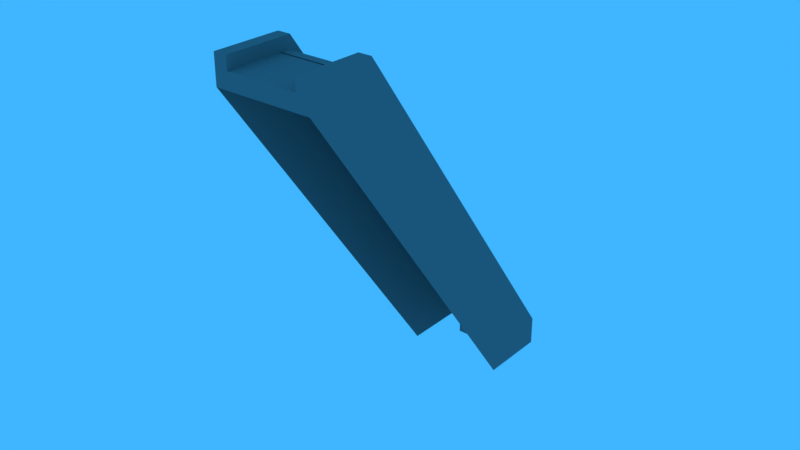 # Source: escada.blend  (saved by Blender 2.79.0; exported with 4.5.12 LTS)
import bpy
from mathutils import Matrix  # noqa: F401  (used for matrix-valued properties, if any)

bpy.ops.wm.read_factory_settings(use_empty=True)
scene = bpy.context.scene
scene.name = 'Scene'

# ---- collections
col_collection_1 = bpy.data.collections.new('Collection 1'); scene.collection.children.link(col_collection_1)

# ---- materials (node trees are filled in below, after node groups)
mat_material = bpy.data.materials.new('Material')
mat_material.alpha_threshold = 0.0
mat_material.use_transparent_shadow = False
mat_material.roughness = 0.5
mat_material.line_color = (0.0, 0.0, 0.0, 1.0)
mat_escada = bpy.data.materials.new('escada')
mat_escada.alpha_threshold = 0.0
mat_escada.use_transparent_shadow = False
mat_escada.diffuse_color = (0.196, 0.196, 0.196, 1.0)
mat_escada.roughness = 0.5
mat_escada.specular_intensity = 0.0

# ---- material node trees

# ---- world
world_world = bpy.data.worlds.new('World'); scene.world = world_world
world_world.color = (0.04972, 0.4657, 1.0)
world_world.use_sun_shadow = False
world_world.sun_shadow_jitter_overblur = 0.0
world_world.cycles.sampling_method = 'MANUAL'

# ---- meshes
me_cube = bpy.data.meshes.new('Cube')
me_cube.from_pydata([(0.6, 0.6, 0.0), (0.6, -0.6, 0.0), (-0.6, -0.6, 0.0), (-0.6, 0.6, 0.0), (0.6, 0.6, 1.0), (0.6, -0.6, 1.0), (-0.6, -0.6, 1.0), (-0.6, 0.6, 1.0)], [], [(0, 1, 2, 3), (4, 7, 6, 5), (0, 4, 5, 1), (1, 5, 6, 2), (2, 6, 7, 3), (4, 0, 3, 7)])
me_cube.materials.append(mat_material)
me_cube.use_remesh_preserve_volume = False
me_cube.use_remesh_preserve_attributes = False
me_cube.use_mirror_vertex_groups = False
me_cube.update()
me_plane_001 = bpy.data.meshes.new('Plane.001')
me_plane_001.from_pydata([(1.259, -5.346, -0.995), (0.9218, -5.131, -1.361), (1.259, 5.2, 1.765), (0.9218, -5.959, -2.61), (1.259, -5.959, -2.61), (0.9218, -5.346, -0.995), (1.259, 4.587, 0.1499), (0.9218, 5.2, 1.765), (0.9218, -5.65, -2.73), (0.9218, 5.488, 1.371), (1.259, -5.577, -2.755), (1.259, -4.86, -0.8678), (0.9218, -4.572, -1.262), (1.259, -5.473, -2.483), (0.9218, -4.86, -0.8678), (1.259, 5.584, 1.62), (1.259, 4.971, 0.004316), (0.9218, 5.584, 1.62), (0.9218, 5.872, 1.225), (0.9218, -5.279, -2.871), (1.259, -5.279, -2.869), (1.259, 5.882, 1.507), (1.259, 5.269, -0.1088), (0.9218, 5.882, 1.507), (0.9218, 6.17, 1.112), (-1.259, -5.346, -0.995), (-0.9218, -5.131, -1.361), (-1.259, 5.2, 1.765), (-0.9218, -5.959, -2.61), (-1.259, -5.959, -2.61), (-0.9218, -5.346, -0.995), (-1.259, 4.587, 0.1499), (-0.9218, 5.2, 1.765), (-0.9218, -5.65, -2.73), (-0.9218, 5.488, 1.371), (-1.259, -5.577, -2.755), (-1.259, -4.86, -0.8678), (-1.259, -5.473, -2.483), (-0.9218, -4.86, -0.8678), (-0.9218, -4.572, -1.262), (-1.259, 5.584, 1.62), (-1.259, 4.971, 0.004316), (-0.9218, 5.584, 1.62), (-0.9218, 5.872, 1.225), (-0.9218, -5.279, -2.871), (-1.259, -5.279, -2.869), (-1.259, 5.882, 1.507), (-1.259, 5.269, -0.1088), (-0.9218, 5.882, 1.507), (-0.9218, 6.17, 1.112), (0.0, 6.17, 1.112), (-0.9614, 5.16, 1.666), (0.9614, 5.16, 1.666), (-0.9614, 5.395, 1.577), (0.9614, 5.395, 1.577), (-0.9614, 5.08, 1.455), (0.9614, 5.08, 1.455), (-0.9614, 4.859, 1.583), (0.9614, 4.859, 1.583), (-0.9614, 5.094, 1.494), (0.9614, 5.094, 1.494), (-0.9614, 4.779, 1.372), (0.9614, 4.779, 1.372), (-0.9614, 4.558, 1.5), (0.9614, 4.558, 1.5), (-0.9614, 4.793, 1.411), (0.9614, 4.793, 1.411), (-0.9614, 4.478, 1.289), (0.9614, 4.478, 1.289), (-0.9614, 4.257, 1.417), (0.9614, 4.257, 1.417), (-0.9614, 4.492, 1.328), (0.9614, 4.492, 1.328), (-0.9614, 4.177, 1.206), (0.9614, 4.177, 1.206), (-0.9614, 3.956, 1.334), (0.9614, 3.956, 1.334), (-0.9614, 4.192, 1.245), (0.9614, 4.192, 1.245), (-0.9614, 3.876, 1.124), (0.9614, 3.876, 1.124), (-0.9614, 3.655, 1.252), (0.9614, 3.655, 1.252), (-0.9614, 3.891, 1.162), (0.9614, 3.891, 1.162), (-0.9614, 3.575, 1.041), (0.9614, 3.575, 1.041), (-0.9614, 3.354, 1.169), (0.9614, 3.354, 1.169), (-0.9614, 3.59, 1.079), (0.9614, 3.59, 1.079), (-0.9614, 3.274, 0.9577), (0.9614, 3.274, 0.9577), (-0.9614, 3.053, 1.086), (0.9614, 3.053, 1.086), (-0.9614, 3.289, 0.9963), (0.9614, 3.289, 0.9963), (-0.9614, 2.973, 0.8747), (0.9614, 2.973, 0.8747), (-0.9614, 2.753, 1.003), (0.9614, 2.753, 1.003), (-0.9614, 2.988, 0.9133), (0.9614, 2.988, 0.9133), (-0.9614, 2.673, 0.7918), (0.9614, 2.673, 0.7918), (-0.9614, 2.452, 0.9198), (0.9614, 2.452, 0.9198), (-0.9614, 2.687, 0.8304), (0.9614, 2.687, 0.8304), (-0.9614, 2.372, 0.7088), (0.9614, 2.372, 0.7088), (-0.9614, 2.151, 0.8368), (0.9614, 2.151, 0.8368), (-0.9614, 2.386, 0.7474), (0.9614, 2.386, 0.7474), (-0.9614, 2.071, 0.6259), (0.9614, 2.071, 0.6259), (-0.9614, 1.85, 0.7539), (0.9614, 1.85, 0.7539), (-0.9614, 2.085, 0.6645), (0.9614, 2.085, 0.6645), (-0.9614, 1.77, 0.5429), (0.9614, 1.77, 0.5429), (-0.9614, 1.549, 0.6709), (0.9614, 1.549, 0.6709), (-0.9614, 1.785, 0.5815), (0.9614, 1.785, 0.5815), (-0.9614, 1.469, 0.46), (0.9614, 1.469, 0.46), (-0.9614, 1.248, 0.588), (0.9614, 1.248, 0.588), (-0.9614, 1.484, 0.4986), (0.9614, 1.484, 0.4986), (-0.9614, 1.168, 0.3771), (0.9614, 1.168, 0.3771), (-0.9614, 0.9473, 0.505), (0.9614, 0.9473, 0.505), (-0.9614, 1.183, 0.4157), (0.9614, 1.183, 0.4157), (-0.9614, 0.8672, 0.2941), (0.9614, 0.8672, 0.2941), (-0.9614, 0.6464, 0.4221), (0.9614, 0.6464, 0.4221), (-0.9614, 0.8819, 0.3327), (0.9614, 0.8819, 0.3327), (-0.9614, 0.5664, 0.2112), (0.9614, 0.5664, 0.2112), (-0.9614, 0.3456, 0.3392), (0.9614, 0.3456, 0.3392), (-0.9614, 0.581, 0.2498), (0.9614, 0.581, 0.2498), (-0.9614, 0.2655, 0.1282), (0.9614, 0.2655, 0.1282), (-0.9614, 0.04467, 0.2562), (0.9614, 0.04467, 0.2562), (-0.9614, 0.2801, 0.1668), (0.9614, 0.2801, 0.1668), (-0.9614, -0.0354, 0.04529), (0.9614, -0.0354, 0.04529), (-0.9614, -0.2562, 0.1733), (0.9614, -0.2562, 0.1733), (-0.9614, -0.02075, 0.08389), (0.9614, -0.02075, 0.08389), (-0.9614, -0.3363, -0.03765), (0.9614, -0.3363, -0.03765), (-0.9614, -0.5571, 0.09033), (0.9614, -0.5571, 0.09033), (-0.9614, -0.3216, 0.0009477), (0.9614, -0.3216, 0.0009477), (-0.9614, -0.6372, -0.1206), (0.9614, -0.6372, -0.1206), (-0.9614, -0.858, 0.00739), (0.9614, -0.858, 0.00739), (-0.9614, -0.6225, -0.082), (0.9614, -0.6225, -0.082), (-0.9614, -0.938, -0.2035), (0.9614, -0.938, -0.2035), (-0.9614, -1.159, -0.07555), (0.9614, -1.159, -0.07555), (-0.9614, -0.9234, -0.1649), (0.9614, -0.9234, -0.1649), (-0.9614, -1.239, -0.2865), (0.9614, -1.239, -0.2865), (-0.9614, -1.46, -0.1585), (0.9614, -1.46, -0.1585), (-0.9614, -1.224, -0.2479), (0.9614, -1.224, -0.2479), (-0.9614, -1.54, -0.3694), (0.9614, -1.54, -0.3694), (-0.9614, -1.761, -0.2414), (0.9614, -1.761, -0.2414), (-0.9614, -1.525, -0.3308), (0.9614, -1.525, -0.3308), (-0.9614, -1.841, -0.4524), (0.9614, -1.841, -0.4524), (-0.9614, -2.061, -0.3244), (0.9614, -2.061, -0.3244), (-0.9614, -1.826, -0.4138), (0.9614, -1.826, -0.4138), (-0.9614, -2.142, -0.5353), (0.9614, -2.142, -0.5353), (-0.9614, -2.362, -0.4073), (0.9614, -2.362, -0.4073), (-0.9614, -2.127, -0.4967), (0.9614, -2.127, -0.4967), (-0.9614, -2.442, -0.6183), (0.9614, -2.442, -0.6183), (-0.9614, -2.663, -0.4903), (0.9614, -2.663, -0.4903), (-0.9614, -2.428, -0.5797), (0.9614, -2.428, -0.5797), (-0.9614, -2.743, -0.7012), (0.9614, -2.743, -0.7012), (-0.9614, -2.964, -0.5732), (0.9614, -2.964, -0.5732), (-0.9614, -2.729, -0.6626), (0.9614, -2.729, -0.6626), (-0.9614, -3.044, -0.7841), (0.9614, -3.044, -0.7841), (-0.9614, -3.265, -0.6562), (0.9614, -3.265, -0.6562), (-0.9614, -3.03, -0.7455), (0.9614, -3.03, -0.7455), (-0.9614, -3.345, -0.8671), (0.9614, -3.345, -0.8671), (-0.9614, -3.566, -0.7391), (0.9614, -3.566, -0.7391), (-0.9614, -3.33, -0.8285), (0.9614, -3.33, -0.8285), (-0.9614, -3.646, -0.95), (0.9614, -3.646, -0.95), (-0.9614, -3.867, -0.822), (0.9614, -3.867, -0.822), (-0.9614, -3.631, -0.9114), (0.9614, -3.631, -0.9114), (-0.9614, -3.947, -1.033), (0.9614, -3.947, -1.033), (-0.9614, -4.168, -0.905), (0.9614, -4.168, -0.905), (-0.9614, -3.932, -0.9944), (0.9614, -3.932, -0.9944), (-0.9614, -4.248, -1.116), (0.9614, -4.248, -1.116), (-0.9614, -4.469, -0.9879), (0.9614, -4.469, -0.9879), (-0.9614, -4.233, -1.077), (0.9614, -4.233, -1.077), (-0.9614, -4.549, -1.199), (0.9614, -4.549, -1.199), (-0.9614, -4.769, -1.071), (0.9614, -4.769, -1.071), (-0.9614, -4.534, -1.16), (0.9614, -4.534, -1.16), (-0.9614, -4.849, -1.282), (0.9614, -4.849, -1.282), (-0.9614, -5.07, -1.154), (0.9614, -5.07, -1.154), (-0.9614, -4.835, -1.243), (0.9614, -4.835, -1.243), (-0.9614, -5.15, -1.365), (0.9614, -5.15, -1.365)], [], [(0, 5, 3, 4), (11, 2, 7, 14), (11, 0, 4, 13), (14, 7, 9, 12), (12, 9, 34, 39), (3, 5, 1, 8), (8, 1, 26, 33), (4, 3, 8, 10), (1, 12, 39, 26), (5, 14, 12, 1), (2, 11, 13, 6), (0, 11, 14, 5), (13, 4, 10), (9, 7, 17, 18), (2, 6, 16, 15), (7, 2, 15, 17), (6, 13, 10, 16), (17, 15, 21, 23), (10, 8, 19, 20), (18, 17, 23, 24), (16, 10, 20, 22), (8, 33, 44, 19), (15, 16, 22, 21), (9, 18, 34), (18, 24, 34), (34, 24, 50), (25, 29, 28, 30), (36, 38, 32, 27), (36, 37, 29, 25), (38, 39, 34, 32), (28, 33, 26, 30), (29, 35, 33, 28), (30, 26, 39, 38), (27, 31, 37, 36), (25, 30, 38, 36), (37, 35, 29), (34, 43, 42, 32), (27, 40, 41, 31), (32, 42, 40, 27), (31, 41, 35, 37), (42, 48, 46, 40), (35, 45, 44, 33), (43, 49, 48, 42), (41, 47, 45, 35), (40, 46, 47, 41), (43, 34, 49), (34, 50, 49), (51, 52, 54, 53), (52, 51, 55, 56), (57, 58, 60, 59), (58, 57, 61, 62), (63, 64, 66, 65), (64, 63, 67, 68), (69, 70, 72, 71), (70, 69, 73, 74), (75, 76, 78, 77), (76, 75, 79, 80), (81, 82, 84, 83), (82, 81, 85, 86), (87, 88, 90, 89), (88, 87, 91, 92), (93, 94, 96, 95), (94, 93, 97, 98), (99, 100, 102, 101), (100, 99, 103, 104), (105, 106, 108, 107), (106, 105, 109, 110), (111, 112, 114, 113), (112, 111, 115, 116), (117, 118, 120, 119), (118, 117, 121, 122), (123, 124, 126, 125), (124, 123, 127, 128), (129, 130, 132, 131), (130, 129, 133, 134), (135, 136, 138, 137), (136, 135, 139, 140), (141, 142, 144, 143), (142, 141, 145, 146), (147, 148, 150, 149), (148, 147, 151, 152), (153, 154, 156, 155), (154, 153, 157, 158), (159, 160, 162, 161), (160, 159, 163, 164), (165, 166, 168, 167), (166, 165, 169, 170), (171, 172, 174, 173), (172, 171, 175, 176), (177, 178, 180, 179), (178, 177, 181, 182), (183, 184, 186, 185), (184, 183, 187, 188), (189, 190, 192, 191), (190, 189, 193, 194), (195, 196, 198, 197), (196, 195, 199, 200), (201, 202, 204, 203), (202, 201, 205, 206), (207, 208, 210, 209), (208, 207, 211, 212), (213, 214, 216, 215), (214, 213, 217, 218), (219, 220, 222, 221), (220, 219, 223, 224), (225, 226, 228, 227), (226, 225, 229, 230), (231, 232, 234, 233), (232, 231, 235, 236), (237, 238, 240, 239), (238, 237, 241, 242), (243, 244, 246, 245), (244, 243, 247, 248), (249, 250, 252, 251), (250, 249, 253, 254), (255, 256, 258, 257), (256, 255, 259, 260)])
me_plane_001.materials.append(mat_escada)
me_plane_001.use_remesh_preserve_volume = False
me_plane_001.use_remesh_preserve_attributes = False
me_plane_001.use_mirror_vertex_groups = False
me_plane_001.update()

# ---- objects
ob_player180cm_001 = bpy.data.objects.new('player180cm.001', me_cube)
ob_escada = bpy.data.objects.new('escada', me_plane_001)
ob_player180cm = bpy.data.objects.new('player180cm', me_cube)

# ---- transforms, parenting, visibility, modifiers, constraints
ob_player180cm_001.location = (14.6, 5.941, 0.448)
ob_player180cm_001.rotation_euler = (-0.05236, -0.0, 0.0)
ob_player180cm_001.scale = (1.0, 1.0, 1.8)
ob_player180cm_001.lock_rotations_4d = False
ob_player180cm_001.empty_display_type = 'ARROWS'
ob_player180cm_001.hide_viewport = True
ob_player180cm_001.hide_select = True
ob_player180cm_001.hide_render = True
ob_player180cm_001.lineart.crease_threshold = 0.0
ob_escada.location = (0.0, 0.0, 5.702)
ob_escada.rotation_euler = (-1.208, -7.88e-17, -1.445e-17)
ob_escada.scale = (1.362, 1.362, 1.362)
ob_escada.lineart.crease_threshold = 0.0
ob_player180cm.location = (-1.337, -19.57, 0.5202)
ob_player180cm.rotation_euler = (-0.05236, -0.0, 0.0)
ob_player180cm.scale = (1.0, 1.0, 1.8)
ob_player180cm.lock_rotations_4d = False
ob_player180cm.empty_display_type = 'ARROWS'
ob_player180cm.hide_viewport = True
ob_player180cm.hide_select = True
ob_player180cm.hide_render = True
ob_player180cm.lineart.crease_threshold = 0.0

# ---- collection membership
col_collection_1.objects.link(ob_player180cm_001)
col_collection_1.objects.link(ob_escada)
col_collection_1.objects.link(ob_player180cm)

# ---- scene / render settings (as saved in the file)
scene.frame_start = 1; scene.frame_end = 250; scene.frame_set(0)
scene.render.engine = 'BLENDER_EEVEE_NEXT'
scene.render.resolution_percentage = 50
scene.render.fps = 30
scene.render.dither_intensity = 0.0
scene.render.bake_margin = 0
scene.cycles.use_denoising = False
scene.cycles.samples = 128
scene.cycles.sampling_pattern = 'TABULATED_SOBOL'
scene.cycles.use_adaptive_sampling = False
scene.cycles.use_light_tree = False
scene.cycles.blur_glossy = 0.0
scene.cycles.sample_clamp_indirect = 0.0
scene.view_settings.view_transform = 'Standard'
bpy.context.view_layer.update()

# ---- added for rendering (the .blend has no active camera): camera
cam_auto = bpy.data.cameras.new('AutoCamera')
cam_auto.lens = 50.0
cam_auto.sensor_width = 36.0
cam_auto.clip_end = 1000.0
ob_auto_camera = bpy.data.objects.new('AutoCamera', cam_auto)
scene.collection.objects.link(ob_auto_camera)
ob_auto_camera.location = (19.902, -24.5352, 21.222)
ob_auto_camera.rotation_euler = (1.09748, -7.21219e-08, 0.694738)
scene.camera = ob_auto_camera
bpy.context.view_layer.update()
